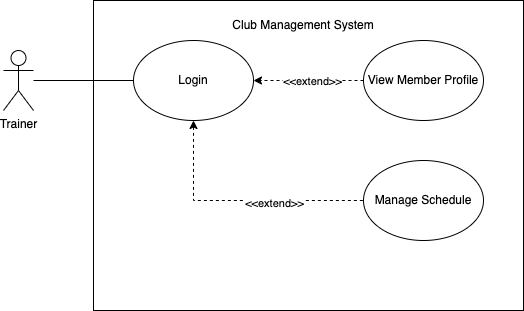

The diagram above was exported from draw.io. Its source (the exported page's mxGraphModel, read from the mxfile embedded in the PNG):
<mxGraphModel dx="544" dy="480" grid="1" gridSize="10" guides="1" tooltips="1" connect="1" arrows="1" fold="1" page="1" pageScale="1" pageWidth="827" pageHeight="1169" math="0" shadow="0">
  <root>
    <mxCell id="0" />
    <mxCell id="1" parent="0" />
    <mxCell id="2" value="" style="rounded=0;whiteSpace=wrap;html=1;" vertex="1" parent="1">
      <mxGeometry x="210" y="100" width="430" height="310" as="geometry" />
    </mxCell>
    <mxCell id="3" style="edgeStyle=orthogonalEdgeStyle;rounded=0;orthogonalLoop=1;jettySize=auto;html=1;endArrow=none;endFill=0;" edge="1" parent="1" source="4" target="7">
      <mxGeometry relative="1" as="geometry" />
    </mxCell>
    <mxCell id="4" value="Trainer" style="shape=umlActor;verticalLabelPosition=bottom;verticalAlign=top;html=1;outlineConnect=0;" vertex="1" parent="1">
      <mxGeometry x="120" y="150" width="30" height="60" as="geometry" />
    </mxCell>
    <mxCell id="5" style="edgeStyle=orthogonalEdgeStyle;rounded=0;orthogonalLoop=1;jettySize=auto;html=1;exitX=0.5;exitY=1;exitDx=0;exitDy=0;entryX=0;entryY=0.5;entryDx=0;entryDy=0;endArrow=none;endFill=0;startArrow=classic;startFill=1;dashed=1;" edge="1" parent="1" source="7" target="11">
      <mxGeometry relative="1" as="geometry" />
    </mxCell>
    <mxCell id="6" value="&amp;lt;&amp;lt;extend&amp;gt;&amp;gt;" style="edgeLabel;html=1;align=center;verticalAlign=middle;resizable=0;points=[];" vertex="1" connectable="0" parent="5">
      <mxGeometry x="0.2818" y="-2" relative="1" as="geometry">
        <mxPoint as="offset" />
      </mxGeometry>
    </mxCell>
    <mxCell id="7" value="Login" style="ellipse;whiteSpace=wrap;html=1;" vertex="1" parent="1">
      <mxGeometry x="250" y="140" width="120" height="80" as="geometry" />
    </mxCell>
    <mxCell id="8" style="edgeStyle=orthogonalEdgeStyle;rounded=0;orthogonalLoop=1;jettySize=auto;html=1;entryX=1;entryY=0.5;entryDx=0;entryDy=0;endArrow=classic;endFill=1;startArrow=none;startFill=0;dashed=1;" edge="1" parent="1" source="10" target="7">
      <mxGeometry relative="1" as="geometry" />
    </mxCell>
    <mxCell id="9" value="&amp;lt;&amp;lt;extend&amp;gt;&amp;gt;" style="edgeLabel;html=1;align=center;verticalAlign=middle;resizable=0;points=[];" vertex="1" connectable="0" parent="8">
      <mxGeometry x="-0.0545" relative="1" as="geometry">
        <mxPoint as="offset" />
      </mxGeometry>
    </mxCell>
    <mxCell id="10" value="View Member Profile" style="ellipse;whiteSpace=wrap;html=1;" vertex="1" parent="1">
      <mxGeometry x="480" y="140" width="120" height="80" as="geometry" />
    </mxCell>
    <mxCell id="11" value="Manage Schedule" style="ellipse;whiteSpace=wrap;html=1;" vertex="1" parent="1">
      <mxGeometry x="480" y="260" width="120" height="80" as="geometry" />
    </mxCell>
    <mxCell id="12" value="Club Management System" style="text;html=1;align=center;verticalAlign=middle;whiteSpace=wrap;rounded=0;" vertex="1" parent="1">
      <mxGeometry x="330" y="110" width="180" height="30" as="geometry" />
    </mxCell>
  </root>
</mxGraphModel>